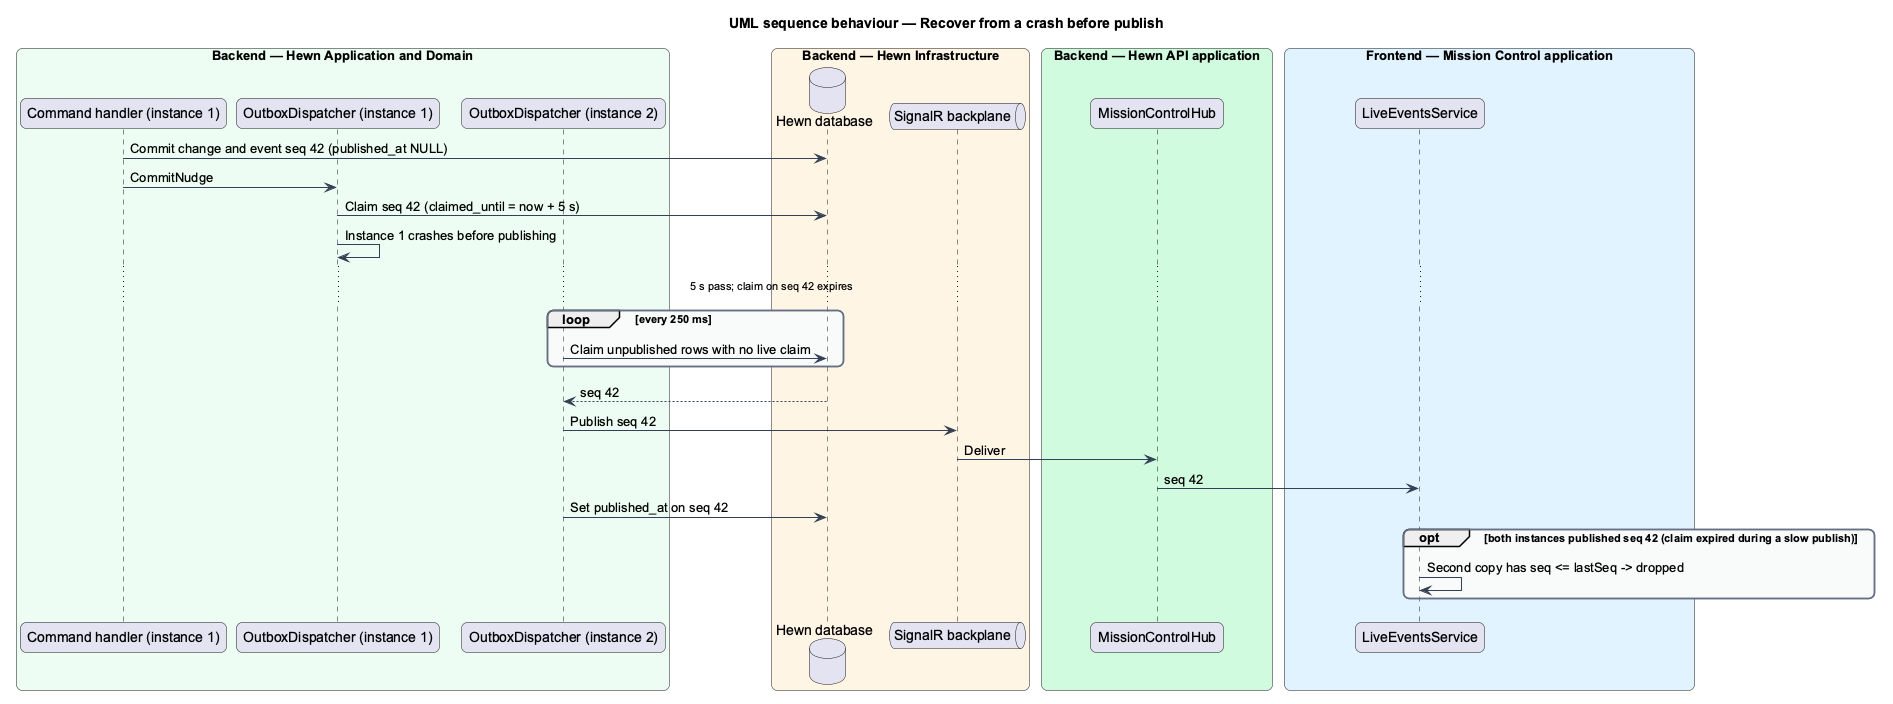

The diagram above was rendered by PlantUML. Its source (embedded in the PNG):
@startuml
title UML sequence behaviour — Recover from a crash before publish
skinparam backgroundColor #FFFFFF
skinparam shadowing false
skinparam roundcorner 12
skinparam defaultFontName Arial
skinparam ArrowColor #344054
skinparam rectangle {
  BorderColor #344054
  FontColor #101828
}
skinparam package {
  BorderColor #667085
  FontColor #101828
  BackgroundColor #F9FAFB
}
skinparam sequenceMessageAlign left
box "Backend — Hewn Application and Domain" #ECFDF3
  participant "Command handler (instance 1)" as handler
  participant "OutboxDispatcher (instance 1)" as disp1
  participant "OutboxDispatcher (instance 2)" as disp2
end box
box "Backend — Hewn Infrastructure" #FFF4E5
  database "Hewn database" as db
  queue "SignalR backplane" as bp
end box
box "Backend — Hewn API application" #D1FADF
  participant "MissionControlHub" as hub
end box
box "Frontend — Mission Control application" #E0F2FE
  participant "LiveEventsService" as live
end box
handler -> db : Commit change and event seq 42 (published_at NULL)
handler -> disp1 : CommitNudge
disp1 -> db : Claim seq 42 (claimed_until = now + 5 s)
disp1 -> disp1 : Instance 1 crashes before publishing
...5 s pass; claim on seq 42 expires...
loop every 250 ms
  disp2 -> db : Claim unpublished rows with no live claim
end
db --> disp2 : seq 42
disp2 -> bp : Publish seq 42
bp -> hub : Deliver
hub -> live : seq 42
disp2 -> db : Set published_at on seq 42
opt both instances published seq 42 (claim expired during a slow publish)
  live -> live : Second copy has seq <= lastSeq -> dropped
end
@enduml